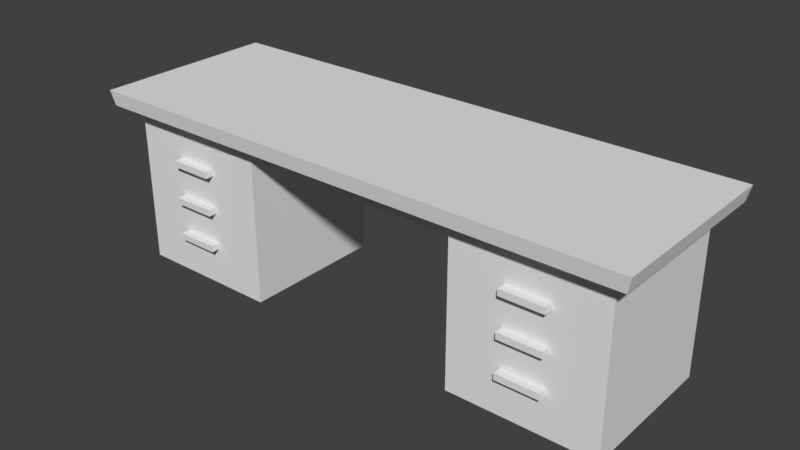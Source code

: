 # Source: desk_1.blend  (saved by Blender 2.78.0; exported with 4.5.12 LTS)
import bpy
from mathutils import Matrix  # noqa: F401  (used for matrix-valued properties, if any)

bpy.ops.wm.read_factory_settings(use_empty=True)
scene = bpy.context.scene
scene.name = 'Scene'

# ---- collections
col_collection_1 = bpy.data.collections.new('Collection 1'); scene.collection.children.link(col_collection_1)

# ---- materials (node trees are filled in below, after node groups)
mat_material = bpy.data.materials.new('Material')
mat_material.alpha_threshold = 0.0
mat_material.use_transparent_shadow = False
mat_material.roughness = 0.5
mat_material_001 = bpy.data.materials.new('Material.001')
mat_material_001.alpha_threshold = 0.0
mat_material_001.use_transparent_shadow = False
mat_material_001.roughness = 0.5

# ---- material node trees

# ---- world
world_world = bpy.data.worlds.new('World'); scene.world = world_world
world_world.color = (0.05088, 0.05088, 0.05088)
world_world.use_sun_shadow = False
world_world.sun_shadow_jitter_overblur = 0.0
world_world.cycles.sampling_method = 'MANUAL'

# ---- meshes
me_cube_002 = bpy.data.meshes.new('Cube.002')
me_cube_002.from_pydata([(0.8665, -0.4367, 0.6004), (0.8665, -0.4367, 0.6342), (0.8665, -0.3596, 0.6004), (0.8665, -0.3596, 0.6342), (1.095, -0.4367, 0.6004), (1.095, -0.4367, 0.6342), (1.095, -0.3596, 0.6004), (1.095, -0.3596, 0.6342), (0.8665, -0.4367, 0.3959), (0.8665, -0.4367, 0.4296), (0.8665, -0.3596, 0.3959), (0.8665, -0.3596, 0.4296), (1.095, -0.4367, 0.3959), (1.095, -0.4367, 0.4296), (1.095, -0.3596, 0.3959), (1.095, -0.3596, 0.4296), (0.8665, -0.4367, 0.1949), (0.8665, -0.4367, 0.2286), (0.8665, -0.3596, 0.1949), (0.8665, -0.3596, 0.2286), (1.095, -0.4367, 0.1949), (1.095, -0.4367, 0.2286), (1.095, -0.3596, 0.1949), (1.095, -0.3596, 0.2286)], [], [(0, 1, 3, 2), (2, 3, 7, 6), (6, 7, 5, 4), (4, 5, 1, 0), (2, 6, 4, 0), (7, 3, 1, 5), (8, 9, 11, 10), (10, 11, 15, 14), (14, 15, 13, 12), (12, 13, 9, 8), (10, 14, 12, 8), (15, 11, 9, 13), (16, 17, 19, 18), (18, 19, 23, 22), (22, 23, 21, 20), (20, 21, 17, 16), (18, 22, 20, 16), (23, 19, 17, 21)])
me_cube_002.use_remesh_preserve_volume = False
me_cube_002.use_remesh_preserve_attributes = False
me_cube_002.use_mirror_vertex_groups = False
me_cube_002.update()
me_cube_001 = bpy.data.meshes.new('Cube.001')
me_cube_001.from_pydata([(1.455, -0.4879, 0.854), (1.474, -0.5003, 0.9343), (1.455, 0.4879, 0.854), (1.474, 0.5003, 0.9343), (0.5832, -0.3906, -0.01107), (0.5832, -0.3906, 0.8742), (0.5832, 0.3906, -0.01107), (0.5832, 0.3906, 0.8742), (1.364, -0.3906, -0.01107), (1.364, -0.3906, 0.8742), (1.364, 0.3906, -0.01107), (1.364, 0.3906, 0.8742), (0.5832, -0.3906, 0.7614), (0.5832, 0.3906, 0.7614), (1.364, 0.3906, 0.7614), (1.364, -0.3906, 0.7614), (0.0, -0.3906, 0.7614), (0.0, -0.3906, 0.8742), (0.0, 0.3906, 0.8742), (0.0, 0.3906, 0.7614), (0.0, 0.4879, 0.854), (0.0, 0.5003, 0.9343), (0.0, -0.4879, 0.854), (0.0, -0.5003, 0.9343)], [], [(20, 21, 3, 2), (2, 3, 1, 0), (20, 2, 0, 22), (12, 5, 17, 16), (13, 7, 11, 14), (14, 11, 9, 15), (15, 9, 5, 12), (6, 10, 8, 4), (11, 7, 5, 9), (8, 15, 12, 4), (10, 14, 15, 8), (6, 13, 14, 10), (4, 12, 13, 6), (13, 12, 16, 19), (5, 7, 18, 17), (7, 13, 19, 18), (3, 21, 23, 1), (0, 1, 23, 22)])
me_cube_001.polygons.foreach_set('material_index', [1, 1, 1, 0, 0, 0, 0, 0, 1, 0, 0, 0, 0, 0, 1, 0, 1, 1])
me_cube_001.materials.append(mat_material)
me_cube_001.materials.append(mat_material_001)
me_cube_001.use_remesh_preserve_volume = False
me_cube_001.use_remesh_preserve_attributes = False
me_cube_001.use_mirror_vertex_groups = False
me_cube_001.update()

# ---- objects
ob_cube_001 = bpy.data.objects.new('Cube.001', me_cube_002)
ob_cube = bpy.data.objects.new('Cube', me_cube_001)

# ---- transforms, parenting, visibility, modifiers, constraints
ob_cube_001.location = (0.0, 0.0, 0.0)
ob_cube_001.scale = (0.8833, 0.8833, 0.8833)
ob_cube_001.lineart.crease_threshold = 0.0
_m = ob_cube_001.modifiers.new('Mirror', 'MIRROR')
ob_cube.location = (0.0, 0.0, 0.0)
ob_cube.scale = (0.8833, 0.8833, 0.8833)
ob_cube.lineart.crease_threshold = 0.0
_m = ob_cube.modifiers.new('Mirror', 'MIRROR')
_m.use_clip = True

# ---- collection membership
col_collection_1.objects.link(ob_cube_001)
col_collection_1.objects.link(ob_cube)

# ---- scene / render settings (as saved in the file)
scene.frame_start = 1; scene.frame_end = 250; scene.frame_set(1)
scene.render.engine = 'BLENDER_EEVEE_NEXT'
scene.render.resolution_percentage = 50
scene.render.dither_intensity = 0.0
scene.cycles.use_denoising = False
scene.cycles.samples = 128
scene.cycles.sampling_pattern = 'TABULATED_SOBOL'
scene.cycles.light_sampling_threshold = 0.0
scene.cycles.use_adaptive_sampling = False
scene.cycles.use_light_tree = False
scene.cycles.blur_glossy = 0.0
scene.cycles.sample_clamp_indirect = 0.0
scene.view_settings.view_transform = 'Standard'
bpy.context.view_layer.update()

# ---- added for rendering (the .blend has no active camera and no usable light): camera, sun
cam_auto = bpy.data.cameras.new('AutoCamera')
cam_auto.lens = 50.0
cam_auto.sensor_width = 36.0
cam_auto.clip_end = 1000.0
ob_auto_camera = bpy.data.objects.new('AutoCamera', cam_auto)
scene.collection.objects.link(ob_auto_camera)
ob_auto_camera.location = (2.65872, -3.19047, 2.53476)
ob_auto_camera.rotation_euler = (1.09748, -7.21219e-08, 0.694738)
scene.camera = ob_auto_camera
light_auto_sun = bpy.data.lights.new('AutoSun', 'SUN')
light_auto_sun.energy = 3.0
light_auto_sun.angle = 0.0523599
ob_auto_sun = bpy.data.objects.new('AutoSun', light_auto_sun)
scene.collection.objects.link(ob_auto_sun)
ob_auto_sun.rotation_euler = (0.872665, 0.174533, 0.523599)
bpy.context.view_layer.update()

